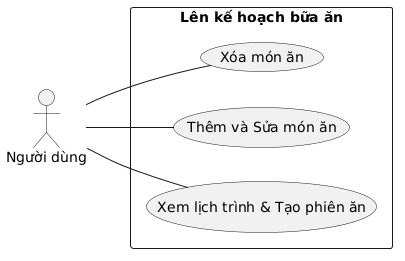

The diagram above was rendered by PlantUML. Its source (embedded in the PNG):
@startuml
left to right direction

actor "Người dùng" as User

rectangle "Lên kế hoạch bữa ăn" {
  usecase "Xem lịch trình & Tạo phiên ăn" as UC026
  usecase "Thêm và Sửa món ăn" as UC027
  usecase "Xóa món ăn" as UC028
}

User -- UC026
User -- UC027
User -- UC028
@enduml